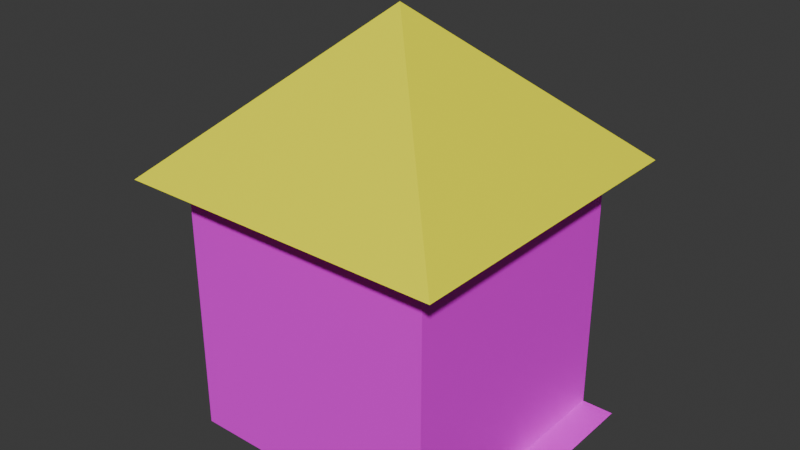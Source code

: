 # Source: lumberjack.blend  (saved by Blender 4.0.36; exported with 4.5.12 LTS)
import bpy
from mathutils import Matrix  # noqa: F401  (used for matrix-valued properties, if any)

bpy.ops.wm.read_factory_settings(use_empty=True)
scene = bpy.context.scene
scene.name = 'Scene'

# ---- collections
col_building = bpy.data.collections.new('Building'); scene.collection.children.link(col_building)

# ---- images (referenced by path relative to the original .blend; pixels are not part of the script)
import os
ASSET_DIR = os.environ.get("B2B_ASSET_DIR", "")  # directory of the original .blend (textures are referenced by path, not embedded)
HERE = os.path.dirname(os.path.abspath(__file__))  # packed textures are extracted next to this script under _unpacked/

def load_image(name, relpath, width, height, colorspace="sRGB"):
    """Load a texture the original file referenced (path relative to the .blend, or extracted next to this script)."""
    p = next((c for c in (os.path.join(HERE, relpath), os.path.join(ASSET_DIR, relpath)) if relpath and os.path.exists(c)), "")
    if p:
        img = bpy.data.images.load(p, check_existing=True)
        img.name = name
    else:  # same state as the original file: an image datablock whose file is absent (Cycles renders it pink)
        img = bpy.data.images.new(name, width, height)
        img.source = "FILE"
        img.filepath = "//" + (relpath or name)
    img.colorspace_settings.name = colorspace
    return img
img_brickwall_rough_png = load_image('brickwall_rough.png', 'brickwall_rough.png', 1024, 1024, 'sRGB')
img_cobbleroad_png = load_image('cobbleroad.png', 'cobbleroad.png', 1024, 1024, 'sRGB')

# ---- materials (node trees are filled in below, after node groups)
mat_brick = bpy.data.materials.new('brick')
mat_brick.use_transparent_shadow = False
mat_roof = bpy.data.materials.new('Roof')
mat_roof.use_transparent_shadow = False
mat_material_001 = bpy.data.materials.new('Material.001')
mat_material_001.use_transparent_shadow = False

# ---- material node trees
mat_brick.use_nodes = True; mat_brick.node_tree.nodes.clear()
_N = mat_brick.node_tree.nodes; _L = mat_brick.node_tree.links
n0 = _N.new('ShaderNodeBsdfPrincipled'); n0.name = 'Principled BSDF'; n0.location = (10, 300)
n0.inputs[3].default_value = 1.45
n1 = _N.new('ShaderNodeOutputMaterial'); n1.name = 'Material Output'; n1.location = (300, 300)
n2 = _N.new('ShaderNodeMapping'); n2.name = 'Mapping'; n2.location = (1486, 151)
n3 = _N.new('ShaderNodeMapping'); n3.name = 'Mapping.001'; n3.location = (-513, 294)
n4 = _N.new('ShaderNodeTexImage'); n4.name = 'Image Texture'; n4.location = (-280, 275)
n4.image = img_brickwall_rough_png
n4.interpolation = 'Smart'
n5 = _N.new('ShaderNodeTexCoord'); n5.name = 'Texture Coordinate'; n5.location = (-725, 257)
_L.new(n0.outputs[0], n1.inputs[0])
_L.new(n4.outputs[0], n0.inputs[0])
_L.new(n5.outputs[2], n3.inputs[0])
_L.new(n3.outputs[0], n4.inputs[0])
n1.is_active_output = True
mat_roof.use_nodes = True; mat_roof.node_tree.nodes.clear()
_N = mat_roof.node_tree.nodes; _L = mat_roof.node_tree.links
n0 = _N.new('ShaderNodeBsdfPrincipled'); n0.name = 'Principled BSDF'; n0.location = (10, 300)
n0.inputs[3].default_value = 1.45
n1 = _N.new('ShaderNodeOutputMaterial'); n1.name = 'Material Output'; n1.location = (300, 300)
n2 = _N.new('ShaderNodeRGB'); n2.name = 'RGB'; n2.location = (-180, 275)
n2.outputs[0].default_value = (1.0, 0.9804, 0.0, 1.0)
_L.new(n0.outputs[0], n1.inputs[0])
_L.new(n2.outputs[0], n0.inputs[0])
n1.is_active_output = True
mat_material_001.use_nodes = True; mat_material_001.node_tree.nodes.clear()
_N = mat_material_001.node_tree.nodes; _L = mat_material_001.node_tree.links
n0 = _N.new('ShaderNodeBsdfPrincipled'); n0.name = 'Principled BSDF'; n0.location = (10, 300)
n0.inputs[3].default_value = 1.45
n1 = _N.new('ShaderNodeOutputMaterial'); n1.name = 'Material Output'; n1.location = (300, 300)
n2 = _N.new('ShaderNodeTexImage'); n2.name = 'Image Texture'; n2.location = (-280, 275)
n2.image = img_cobbleroad_png
_L.new(n0.outputs[0], n1.inputs[0])
_L.new(n2.outputs[0], n0.inputs[0])
n1.is_active_output = True

# ---- world
world_world = bpy.data.worlds.new('World'); scene.world = world_world
world_world.use_nodes = True; world_world.node_tree.nodes.clear()
_N = world_world.node_tree.nodes; _L = world_world.node_tree.links
n0 = _N.new('ShaderNodeOutputWorld'); n0.name = 'World Output'; n0.location = (300, 300)
n1 = _N.new('ShaderNodeBackground'); n1.name = 'Background'; n1.location = (10, 300)
n1.inputs[0].default_value = (0.05088, 0.05088, 0.05088, 1.0)
_L.new(n1.outputs[0], n0.inputs[0])
n0.is_active_output = True
world_world.color = (0.05088, 0.05088, 0.05088)
world_world.use_sun_shadow = False
world_world.sun_shadow_jitter_overblur = 0.0

# ---- meshes
me_cube = bpy.data.meshes.new('Cube')
me_cube.from_pydata([(-1.0, -1.0, 0.0), (-1.0, -1.0, 2.0), (-1.0, 1.0, 0.0), (-1.0, 1.0, 2.0), (1.0, -1.0, 0.0), (1.0, -1.0, 2.0), (1.0, 1.0, 0.0), (1.0, 1.0, 2.0), (-1.25, -1.25, 2.0), (0.0, 0.0, 3.16), (-1.25, 1.25, 2.0), (1.25, -1.25, 2.0), (1.25, 1.25, 2.0)], [], [(0, 1, 3, 2), (2, 3, 7, 6), (6, 7, 5, 4), (4, 5, 1, 0), (2, 6, 4, 0), (7, 3, 1, 5), (8, 9, 10), (10, 9, 12), (12, 9, 11), (11, 9, 8), (10, 12, 11, 8)])
me_cube.polygons.foreach_set('material_index', [0, 0, 0, 0, 0, 0, 1, 1, 1, 1, 1])
_uv = me_cube.uv_layers.new(name='UVMap')
_uv.uv.foreach_set('vector', [0.999, -0.01773, 0.999, 0.9802, 0.999, 0.9802, 0.999, -0.01773, 0.999, -0.01773, 0.999, 0.9802, 0.001032, 0.9802, 0.001032, -0.01773, 0.001032, -0.01773, 0.001032, 0.9802, 0.001032, 0.9802, 0.001032, -0.01773, 0.001032, -0.01773, 0.001032, 0.9802, 0.999, 0.9802, 0.999, -0.01773, 0.999, -0.01773, 0.001032, -0.01773, 0.001032, -0.01773, 0.999, -0.01773, 0.001032, 0.9802, 0.999, 0.9802, 0.999, 0.9802, 0.001032, 0.9802, 1.124, 0.9802, 0.5, 1.559, 1.124, 0.9802, 1.124, 0.9802, 0.5, 1.559, -0.1237, 0.9802, -0.1237, 0.9802, 0.5, 1.559, -0.1237, 0.9802, -0.1237, 0.9802, 0.5, 1.559, 1.124, 0.9802, 1.124, 0.9802, -0.1237, 0.9802, -0.1237, 0.9802, 1.124, 0.9802])
me_cube.materials.append(mat_brick)
me_cube.materials.append(mat_roof)
me_cube.update()
me_plane = bpy.data.meshes.new('Plane')
me_plane.from_pydata([(-1.0, -1.0, 0.0), (1.0, -1.0, 0.0), (-1.0, 1.0, 0.0), (1.0, 1.0, 0.0)], [], [(0, 1, 3, 2)])
_uv = me_plane.uv_layers.new(name='UVMap')
_uv.uv.foreach_set('vector', [0.0, 0.0, 1.0, 0.0, 1.0, 1.0, 0.0, 1.0])
me_plane.materials.append(mat_material_001)
me_plane.update()

# ---- objects
ob_house = bpy.data.objects.new('House', me_cube)
ob_road = bpy.data.objects.new('Road', me_plane)

# ---- transforms, parenting, visibility, modifiers, constraints
ob_house.location = (0.0, 0.0, 0.0)
ob_house.scale = (0.8, 0.8, 0.8)
ob_road.location = (0.5021, 0.398, 0.0)
ob_road.rotation_euler = (0.0, 0.0, 1.571)
ob_road.scale = (0.4, 0.5, 0.5)

# ---- collection membership
col_building.objects.link(ob_house)
col_building.objects.link(ob_road)

# ---- scene / render settings (as saved in the file)
scene.frame_start = 1; scene.frame_end = 250; scene.frame_set(0)
scene.render.engine = 'BLENDER_EEVEE_NEXT'
scene.cycles.sampling_pattern = 'TABULATED_SOBOL'
bpy.context.view_layer.update()

# ---- added for rendering (the .blend has no active camera and no usable light): camera, sun
cam_auto = bpy.data.cameras.new('AutoCamera')
cam_auto.lens = 50.0
cam_auto.sensor_width = 36.0
cam_auto.clip_end = 1000.0
ob_auto_camera = bpy.data.objects.new('AutoCamera', cam_auto)
scene.collection.objects.link(ob_auto_camera)
ob_auto_camera.location = (3.51215, -4.21331, 4.07303)
ob_auto_camera.rotation_euler = (1.09748, -7.21219e-08, 0.694738)
scene.camera = ob_auto_camera
light_auto_sun = bpy.data.lights.new('AutoSun', 'SUN')
light_auto_sun.energy = 3.0
light_auto_sun.angle = 0.0523599
ob_auto_sun = bpy.data.objects.new('AutoSun', light_auto_sun)
scene.collection.objects.link(ob_auto_sun)
ob_auto_sun.rotation_euler = (0.872665, 0.174533, 0.523599)
bpy.context.view_layer.update()

